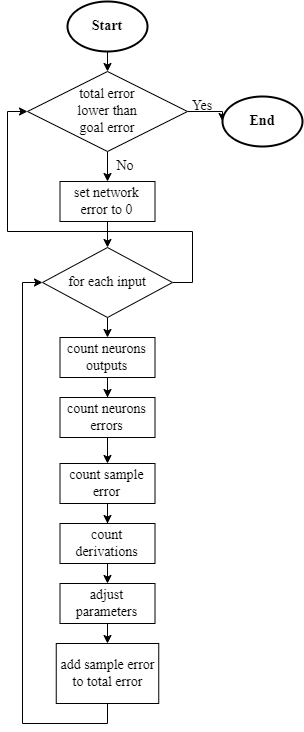

The diagram above was exported from draw.io. Its source (the exported page's mxGraphModel, read from the mxfile embedded in the PNG):
<mxGraphModel dx="1500" dy="757" grid="1" gridSize="10" guides="1" tooltips="1" connect="1" arrows="1" fold="1" page="1" pageScale="1" pageWidth="827" pageHeight="1169" math="0" shadow="0">
  <root>
    <mxCell id="0" />
    <mxCell id="1" parent="0" />
    <mxCell id="2" style="edgeStyle=orthogonalEdgeStyle;rounded=0;orthogonalLoop=1;jettySize=auto;html=1;exitX=1;exitY=0.5;exitDx=0;exitDy=0;entryX=0;entryY=0.5;entryDx=0;entryDy=0;" edge="1" source="4" target="13" parent="1">
      <mxGeometry relative="1" as="geometry" />
    </mxCell>
    <mxCell id="3" style="edgeStyle=orthogonalEdgeStyle;rounded=0;orthogonalLoop=1;jettySize=auto;html=1;exitX=0.5;exitY=1;exitDx=0;exitDy=0;entryX=0.5;entryY=0;entryDx=0;entryDy=0;" edge="1" source="4" target="24" parent="1">
      <mxGeometry relative="1" as="geometry" />
    </mxCell>
    <mxCell id="4" value="total error&lt;div&gt;lower than&lt;/div&gt;&lt;div&gt;goal error&lt;/div&gt;" style="rhombus;whiteSpace=wrap;html=1;fontFamily=Times New Roman;fontSize=14;" vertex="1" parent="1">
      <mxGeometry x="575" y="180" width="160" height="80" as="geometry" />
    </mxCell>
    <mxCell id="5" style="edgeStyle=orthogonalEdgeStyle;rounded=0;orthogonalLoop=1;jettySize=auto;html=1;exitX=0.5;exitY=1;exitDx=0;exitDy=0;entryX=0.5;entryY=0;entryDx=0;entryDy=0;" edge="1" source="6" target="4" parent="1">
      <mxGeometry relative="1" as="geometry" />
    </mxCell>
    <mxCell id="6" value="Start" style="ellipse;whiteSpace=wrap;html=1;fontFamily=Times New Roman;fontSize=14;fontStyle=1;strokeWidth=2;" vertex="1" parent="1">
      <mxGeometry x="615" y="110" width="80" height="50" as="geometry" />
    </mxCell>
    <mxCell id="7" style="edgeStyle=orthogonalEdgeStyle;rounded=0;orthogonalLoop=1;jettySize=auto;html=1;" edge="1" source="8" target="10" parent="1">
      <mxGeometry relative="1" as="geometry" />
    </mxCell>
    <mxCell id="8" value="count neurons outputs" style="rounded=0;whiteSpace=wrap;html=1;fontFamily=Times New Roman;fontSize=14;" vertex="1" parent="1">
      <mxGeometry x="607.5" y="446" width="95" height="40" as="geometry" />
    </mxCell>
    <mxCell id="9" style="edgeStyle=orthogonalEdgeStyle;rounded=0;orthogonalLoop=1;jettySize=auto;html=1;exitX=0.5;exitY=1;exitDx=0;exitDy=0;" edge="1" source="10" target="12" parent="1">
      <mxGeometry relative="1" as="geometry" />
    </mxCell>
    <mxCell id="10" value="count neurons errors" style="rounded=0;whiteSpace=wrap;html=1;fontFamily=Times New Roman;fontSize=14;" vertex="1" parent="1">
      <mxGeometry x="607.5" y="506" width="95" height="40" as="geometry" />
    </mxCell>
    <mxCell id="11" value="" style="edgeStyle=orthogonalEdgeStyle;rounded=0;orthogonalLoop=1;jettySize=auto;html=1;" edge="1" source="12" target="18" parent="1">
      <mxGeometry relative="1" as="geometry" />
    </mxCell>
    <mxCell id="12" value="count sample&lt;div&gt;error&lt;/div&gt;" style="rounded=0;whiteSpace=wrap;html=1;fontFamily=Times New Roman;fontSize=14;" vertex="1" parent="1">
      <mxGeometry x="607.5" y="572" width="95" height="40" as="geometry" />
    </mxCell>
    <mxCell id="13" value="End" style="ellipse;whiteSpace=wrap;html=1;fontFamily=Times New Roman;fontSize=14;fontStyle=1;strokeWidth=2;" vertex="1" parent="1">
      <mxGeometry x="770" y="205" width="80" height="50" as="geometry" />
    </mxCell>
    <mxCell id="14" style="edgeStyle=orthogonalEdgeStyle;rounded=0;orthogonalLoop=1;jettySize=auto;html=1;exitX=0.5;exitY=1;exitDx=0;exitDy=0;entryX=0.5;entryY=0;entryDx=0;entryDy=0;" edge="1" source="16" target="8" parent="1">
      <mxGeometry relative="1" as="geometry" />
    </mxCell>
    <mxCell id="15" style="edgeStyle=orthogonalEdgeStyle;rounded=0;orthogonalLoop=1;jettySize=auto;html=1;exitX=1;exitY=0.5;exitDx=0;exitDy=0;entryX=0;entryY=0.5;entryDx=0;entryDy=0;" edge="1" source="16" target="4" parent="1">
      <mxGeometry relative="1" as="geometry">
        <Array as="points">
          <mxPoint x="740" y="391" />
          <mxPoint x="740" y="340" />
          <mxPoint x="555" y="340" />
          <mxPoint x="555" y="220" />
        </Array>
      </mxGeometry>
    </mxCell>
    <mxCell id="16" value="for each input" style="rhombus;whiteSpace=wrap;html=1;fontFamily=Times New Roman;fontSize=14;" vertex="1" parent="1">
      <mxGeometry x="590" y="356" width="130" height="70" as="geometry" />
    </mxCell>
    <mxCell id="17" style="edgeStyle=orthogonalEdgeStyle;rounded=0;orthogonalLoop=1;jettySize=auto;html=1;exitX=0.5;exitY=1;exitDx=0;exitDy=0;entryX=0.5;entryY=0;entryDx=0;entryDy=0;" edge="1" source="18" target="20" parent="1">
      <mxGeometry relative="1" as="geometry" />
    </mxCell>
    <mxCell id="18" value="count derivations" style="rounded=0;whiteSpace=wrap;html=1;fontFamily=Times New Roman;fontSize=14;" vertex="1" parent="1">
      <mxGeometry x="607.5" y="632" width="95" height="40" as="geometry" />
    </mxCell>
    <mxCell id="19" style="edgeStyle=orthogonalEdgeStyle;rounded=0;orthogonalLoop=1;jettySize=auto;html=1;exitX=0.5;exitY=1;exitDx=0;exitDy=0;entryX=0.5;entryY=0;entryDx=0;entryDy=0;" edge="1" source="20" target="22" parent="1">
      <mxGeometry relative="1" as="geometry" />
    </mxCell>
    <mxCell id="20" value="adjust parameters" style="rounded=0;whiteSpace=wrap;html=1;fontFamily=Times New Roman;fontSize=14;" vertex="1" parent="1">
      <mxGeometry x="607.5" y="692" width="95" height="40" as="geometry" />
    </mxCell>
    <mxCell id="21" style="edgeStyle=orthogonalEdgeStyle;rounded=0;orthogonalLoop=1;jettySize=auto;html=1;exitX=0.5;exitY=1;exitDx=0;exitDy=0;entryX=0;entryY=0.5;entryDx=0;entryDy=0;" edge="1" source="22" target="16" parent="1">
      <mxGeometry relative="1" as="geometry" />
    </mxCell>
    <mxCell id="22" value="add sample error to total error" style="rounded=0;whiteSpace=wrap;html=1;fontFamily=Times New Roman;fontSize=14;" vertex="1" parent="1">
      <mxGeometry x="603.75" y="752" width="102.5" height="60" as="geometry" />
    </mxCell>
    <mxCell id="23" style="edgeStyle=orthogonalEdgeStyle;rounded=0;orthogonalLoop=1;jettySize=auto;html=1;exitX=0.5;exitY=1;exitDx=0;exitDy=0;entryX=0.5;entryY=0;entryDx=0;entryDy=0;" edge="1" source="24" target="16" parent="1">
      <mxGeometry relative="1" as="geometry" />
    </mxCell>
    <mxCell id="24" value="set network error to 0" style="rounded=0;whiteSpace=wrap;html=1;fontFamily=Times New Roman;fontSize=14;" vertex="1" parent="1">
      <mxGeometry x="607.5" y="290" width="95" height="40" as="geometry" />
    </mxCell>
    <mxCell id="25" value="Yes" style="text;html=1;align=center;verticalAlign=middle;whiteSpace=wrap;rounded=0;fontFamily=Times New Roman;fontSize=14;" vertex="1" parent="1">
      <mxGeometry x="720" y="200" width="60" height="30" as="geometry" />
    </mxCell>
    <mxCell id="26" value="No" style="text;html=1;align=center;verticalAlign=middle;whiteSpace=wrap;rounded=0;fontFamily=Times New Roman;fontSize=14;" vertex="1" parent="1">
      <mxGeometry x="642.5" y="260" width="60" height="30" as="geometry" />
    </mxCell>
  </root>
</mxGraphModel>